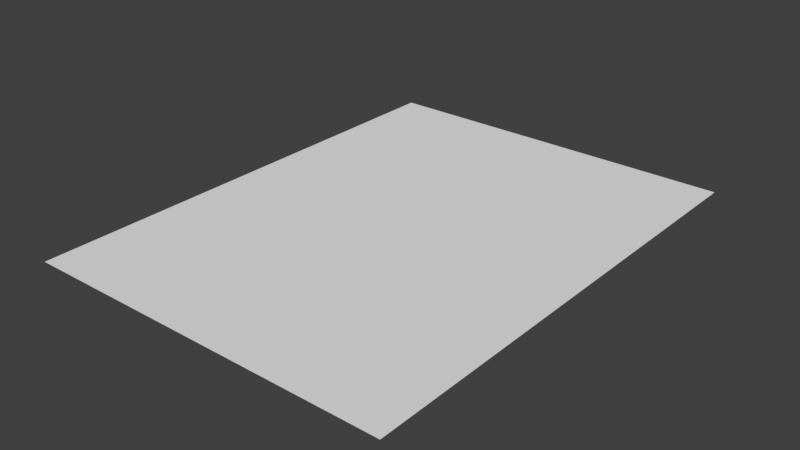 # Source: t_o_a6.blend  (saved by Blender 2.79.0; exported with 4.5.12 LTS)
import bpy
from mathutils import Matrix  # noqa: F401  (used for matrix-valued properties, if any)

bpy.ops.wm.read_factory_settings(use_empty=True)
scene = bpy.context.scene
scene.name = 'Scene'

# ---- collections
col_collection_1 = bpy.data.collections.new('Collection 1'); scene.collection.children.link(col_collection_1)

# ---- world
world_world = bpy.data.worlds.new('World'); scene.world = world_world
world_world.color = (0.05088, 0.05088, 0.05088)
world_world.use_sun_shadow = False
world_world.sun_shadow_jitter_overblur = 0.0
world_world.cycles.sampling_method = 'MANUAL'

# ---- meshes
me_cube = bpy.data.meshes.new('Cube')
me_cube.from_pydata([(-0.3807, -0.4982, -0.0001485), (0.3807, -0.4982, -0.0001485), (0.3807, -0.4982, 0.0001485), (-0.3807, -0.4982, 0.0001485), (-0.3807, 0.4982, -0.0001485), (0.3807, 0.4982, -0.0001485), (0.3807, 0.4982, 0.0001485), (-0.3807, 0.4982, 0.0001485)], [], [(0, 1, 2, 3), (4, 7, 6, 5), (0, 4, 5, 1), (1, 5, 6, 2), (2, 6, 7, 3), (4, 0, 3, 7)])
_uv = me_cube.uv_layers.new(name='UVMap')
_uv.uv.foreach_set('vector', [0.9877, 0.6475, 0.9877, 0.9903, 0.9875, 0.9903, 0.9875, 0.6475, 0.9974, 0.6266, 0.9977, 0.6266, 0.9977, 0.9803, 0.9974, 0.9803, 0.6523, 0.6056, 0.6523, 0.7968, 0.5909, 0.7968, 0.5909, 0.6056, 0.9912, 0.6177, 0.9912, 0.9301, 0.991, 0.9301, 0.991, 0.6177, 0.3946, 0.5976, 0.3946, 0.4064, 0.456, 0.4064, 0.456, 0.5976, 0.9947, 0.9963, 0.9947, 0.666, 0.9949, 0.666, 0.9949, 0.9963])
me_cube.use_remesh_preserve_volume = False
me_cube.use_remesh_preserve_attributes = False
me_cube.use_mirror_vertex_groups = False
me_cube.update()

# ---- objects
ob_cube = bpy.data.objects.new('Cube', me_cube)

# ---- transforms, parenting, visibility, modifiers, constraints
ob_cube.location = (0.0, 0.0, 0.0)
ob_cube.lock_rotations_4d = False
ob_cube.empty_display_type = 'ARROWS'
ob_cube.lineart.crease_threshold = 0.0

# ---- collection membership
col_collection_1.objects.link(ob_cube)

# ---- scene / render settings (as saved in the file)
scene.frame_start = 1; scene.frame_end = 250; scene.frame_set(1)
scene.render.engine = 'BLENDER_EEVEE_NEXT'
scene.render.resolution_percentage = 50
scene.render.dither_intensity = 0.0
scene.cycles.use_denoising = False
scene.cycles.samples = 128
scene.cycles.sampling_pattern = 'TABULATED_SOBOL'
scene.cycles.use_adaptive_sampling = False
scene.cycles.use_light_tree = False
scene.cycles.blur_glossy = 0.0
scene.cycles.sample_clamp_indirect = 0.0
scene.view_settings.view_transform = 'Standard'
bpy.context.view_layer.update()

# ---- added for rendering (the .blend has no active camera and no usable light): camera, sun
cam_auto = bpy.data.cameras.new('AutoCamera')
cam_auto.lens = 50.0
cam_auto.sensor_width = 36.0
cam_auto.clip_end = 1000.0
ob_auto_camera = bpy.data.objects.new('AutoCamera', cam_auto)
scene.collection.objects.link(ob_auto_camera)
ob_auto_camera.location = (1.16025, -1.3923, 0.928201)
ob_auto_camera.rotation_euler = (1.09748, -7.21219e-08, 0.694738)
scene.camera = ob_auto_camera
light_auto_sun = bpy.data.lights.new('AutoSun', 'SUN')
light_auto_sun.energy = 3.0
light_auto_sun.angle = 0.0523599
ob_auto_sun = bpy.data.objects.new('AutoSun', light_auto_sun)
scene.collection.objects.link(ob_auto_sun)
ob_auto_sun.rotation_euler = (0.872665, 0.174533, 0.523599)
bpy.context.view_layer.update()
